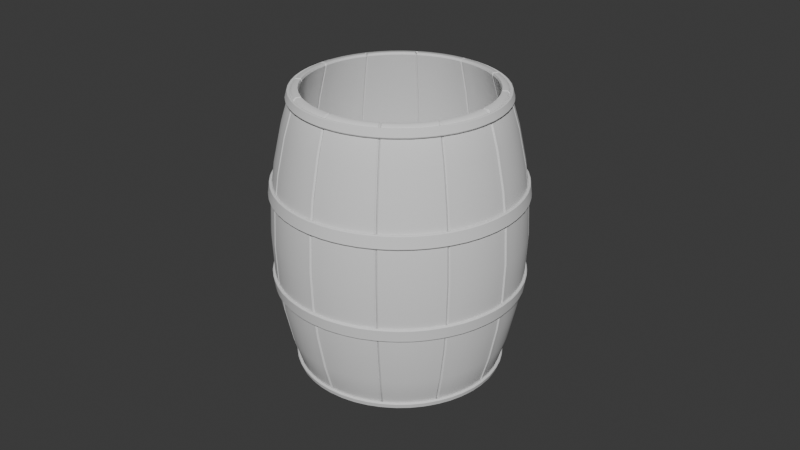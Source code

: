 # Source: Beczka.blend  (saved by Blender 4.5.90; exported with 4.5.12 LTS)
import bpy
from mathutils import Matrix  # noqa: F401  (used for matrix-valued properties, if any)

bpy.ops.wm.read_factory_settings(use_empty=True)
scene = bpy.context.scene
scene.name = 'Scene'

# ---- collections
col_collection = bpy.data.collections.new('Collection'); scene.collection.children.link(col_collection)

# ---- node groups
ng_smooth_by_angle = bpy.data.node_groups.new('Smooth by Angle', 'GeometryNodeTree')
_s = ng_smooth_by_angle.interface.new_socket(name='Mesh', in_out='OUTPUT', socket_type='NodeSocketGeometry')
_s = ng_smooth_by_angle.interface.new_socket(name='Mesh', in_out='INPUT', socket_type='NodeSocketGeometry')
_s = ng_smooth_by_angle.interface.new_socket(name='Angle', in_out='INPUT', socket_type='NodeSocketFloat')
_s.subtype = 'ANGLE'
_s.default_value = 0.5236
_s.min_value = 0.0
_s.max_value = 3.142
_s.description = 'Maximum face angle for smooth edges'
_s = ng_smooth_by_angle.interface.new_socket(name='Ignore Sharpness', in_out='INPUT', socket_type='NodeSocketBool')
_s.force_non_field = True
ng_smooth_by_angle.description = 'Set the sharpness of mesh edges based on the angle between the neighboring faces'
ng_smooth_by_angle.is_modifier = True
_N = ng_smooth_by_angle.nodes; _L = ng_smooth_by_angle.links
n0 = _N.new('GeometryNodeSetShadeSmooth'); n0.name = 'Set Shade Smooth'; n0.location = (120, -80)
n0.domain = 'EDGE'
n1 = _N.new('GeometryNodeSetShadeSmooth'); n1.name = 'Set Shade Smooth.001'; n1.location = (300, -80)
n2 = _N.new('NodeGroupOutput'); n2.name = 'Group Output'; n2.location = (480, -80)
n3 = _N.new('GeometryNodeInputMeshEdgeAngle'); n3.name = 'Edge Angle'; n3.location = (-440, -240)
n4 = _N.new('NodeGroupInput'); n4.name = 'Group Input'; n4.location = (-80, -80)
n5 = _N.new('GeometryNodeInputEdgeSmooth'); n5.name = 'Is Edge Smooth'; n5.location = (-260, -120)
n6 = _N.new('GeometryNodeInputShadeSmooth'); n6.name = 'Is Shade Smooth'; n6.location = (-440, -397)
n7 = _N.new('FunctionNodeCompare'); n7.name = 'Compare'; n7.location = (-260, -260)
n7.operation = 'LESS_EQUAL'
n7.inputs[6].default_value = (0.0, 0.0, 0.0, 0.0)
n7.inputs[7].default_value = (0.0, 0.0, 0.0, 0.0)
n8 = _N.new('FunctionNodeBooleanMath'); n8.name = 'Boolean Math.001'; n8.location = (-80, -260)
n9 = _N.new('NodeGroupInput'); n9.name = 'Group Input.001'; n9.location = (-440, -329)
n10 = _N.new('NodeGroupInput'); n10.name = 'Group Input.002'; n10.location = (-259, -189)
n11 = _N.new('FunctionNodeBooleanMath'); n11.name = 'Boolean Math'; n11.location = (-80, -149)
n11.operation = 'OR'
n12 = _N.new('FunctionNodeBooleanMath'); n12.name = 'Boolean Math.002'; n12.location = (-260, -380)
n12.operation = 'OR'
n13 = _N.new('NodeGroupInput'); n13.name = 'Group Input.003'; n13.location = (-440, -460)
_L.new(n3.outputs[0], n7.inputs[0])
_L.new(n1.outputs[0], n2.inputs[0])
_L.new(n9.outputs[1], n7.inputs[1])
_L.new(n7.outputs[0], n8.inputs[0])
_L.new(n4.outputs[0], n0.inputs[0])
_L.new(n0.outputs[0], n1.inputs[0])
_L.new(n8.outputs[0], n0.inputs[2])
_L.new(n10.outputs[2], n11.inputs[1])
_L.new(n5.outputs[0], n11.inputs[0])
_L.new(n11.outputs[0], n0.inputs[1])
_L.new(n13.outputs[2], n12.inputs[1])
_L.new(n6.outputs[0], n12.inputs[0])
_L.new(n12.outputs[0], n8.inputs[1])
n2.is_active_output = True

# ---- world
world_world = bpy.data.worlds.new('World'); scene.world = world_world
world_world.use_nodes = True; world_world.node_tree.nodes.clear()
_N = world_world.node_tree.nodes; _L = world_world.node_tree.links
n0 = _N.new('ShaderNodeOutputWorld'); n0.name = 'World Output'; n0.location = (200, 100)
n1 = _N.new('ShaderNodeBackground'); n1.name = 'Background'; n1.location = (-200, 100)
n1.inputs[0].default_value = (0.05088, 0.05088, 0.05088, 1.0)
_L.new(n1.outputs[0], n0.inputs[0])
n0.is_active_output = True
world_world.color = (0.05088, 0.05088, 0.05088)
world_world.sun_shadow_jitter_overblur = 0.0

# ---- meshes
me_plane = bpy.data.meshes.new('Plane')
me_plane.from_pydata([(-1.0, -1.0, 0.0), (1.0, -1.0, 0.0), (-1.0, 1.0, 0.0), (1.0, 1.0, 0.0)], [], [(0, 1, 3, 2)])
me_plane.polygons.foreach_set('use_smooth', [True] * 1)
_uv = me_plane.uv_layers.new(name='UVMap')
_uv.uv.foreach_set('vector', [0.0, 0.0, 1.0, 0.0, 1.0, 1.0, 0.0, 1.0])
me_plane.update()
me_cylinder = bpy.data.meshes.new('Cylinder')
me_cylinder.from_pydata([(0.0, 2.0, -0.075), (0.0, 2.0, 0.075), (0.3902, 1.962, -0.075), (0.3902, 1.962, 0.075), (0.7654, 1.848, -0.075), (0.7654, 1.848, 0.075), (1.111, 1.663, -0.075), (1.111, 1.663, 0.075), (1.414, 1.414, -0.075), (1.414, 1.414, 0.075), (1.663, 1.111, -0.075), (1.663, 1.111, 0.075), (1.848, 0.7654, -0.075), (1.848, 0.7654, 0.075), (1.962, 0.3902, -0.075), (1.962, 0.3902, 0.075), (2.0, 0.0, -0.075), (2.0, 0.0, 0.075), (1.962, -0.3902, -0.075), (1.962, -0.3902, 0.075), (1.848, -0.7654, -0.075), (1.848, -0.7654, 0.075), (1.663, -1.111, -0.075), (1.663, -1.111, 0.075), (1.414, -1.414, -0.075), (1.414, -1.414, 0.075), (1.111, -1.663, -0.075), (1.111, -1.663, 0.075), (0.7654, -1.848, -0.075), (0.7654, -1.848, 0.075), (0.3902, -1.962, -0.075), (0.3902, -1.962, 0.075), (0.0, -2.0, -0.075), (0.0, -2.0, 0.075), (-0.3902, -1.962, -0.075), (-0.3902, -1.962, 0.075), (-0.7654, -1.848, -0.075), (-0.7654, -1.848, 0.075), (-1.111, -1.663, -0.075), (-1.111, -1.663, 0.075), (-1.414, -1.414, -0.075), (-1.414, -1.414, 0.075), (-1.663, -1.111, -0.075), (-1.663, -1.111, 0.075), (-1.848, -0.7654, -0.075), (-1.848, -0.7654, 0.075), (-1.962, -0.3902, -0.075), (-1.962, -0.3902, 0.075), (-2.0, 0.0, -0.075), (-2.0, 0.0, 0.075), (-1.962, 0.3902, -0.075), (-1.962, 0.3902, 0.075), (-1.848, 0.7654, -0.075), (-1.848, 0.7654, 0.075), (-1.663, 1.111, -0.075), (-1.663, 1.111, 0.075), (-1.414, 1.414, -0.075), (-1.414, 1.414, 0.075), (-1.111, 1.663, -0.075), (-1.111, 1.663, 0.075), (-0.7654, 1.848, -0.075), (-0.7654, 1.848, 0.075), (-0.3902, 1.962, -0.075), (-0.3902, 1.962, 0.075)], [], [(0, 1, 3, 2), (2, 3, 5, 4), (4, 5, 7, 6), (6, 7, 9, 8), (8, 9, 11, 10), (10, 11, 13, 12), (12, 13, 15, 14), (14, 15, 17, 16), (16, 17, 19, 18), (18, 19, 21, 20), (20, 21, 23, 22), (22, 23, 25, 24), (24, 25, 27, 26), (26, 27, 29, 28), (28, 29, 31, 30), (30, 31, 33, 32), (32, 33, 35, 34), (34, 35, 37, 36), (36, 37, 39, 38), (38, 39, 41, 40), (40, 41, 43, 42), (42, 43, 45, 44), (44, 45, 47, 46), (46, 47, 49, 48), (48, 49, 51, 50), (50, 51, 53, 52), (52, 53, 55, 54), (54, 55, 57, 56), (56, 57, 59, 58), (58, 59, 61, 60), (60, 61, 63, 62), (62, 63, 1, 0)])
me_cylinder.polygons.foreach_set('use_smooth', [True] * 32)
_uv = me_cylinder.uv_layers.new(name='UVMap')
_uv.uv.foreach_set('vector', [1.0, 0.0, 1.0, 1.0, 0.9688, 1.0, 0.9688, 0.0, 0.9688, 0.0, 0.9688, 1.0, 0.9375, 1.0, 0.9375, 0.0, 0.9375, 0.0, 0.9375, 1.0, 0.9062, 1.0, 0.9062, 0.0, 0.9062, 0.0, 0.9062, 1.0, 0.875, 1.0, 0.875, 0.0, 0.875, 0.0, 0.875, 1.0, 0.8438, 1.0, 0.8438, 0.0, 0.8438, 0.0, 0.8438, 1.0, 0.8125, 1.0, 0.8125, 0.0, 0.8125, 0.0, 0.8125, 1.0, 0.7812, 1.0, 0.7812, 0.0, 0.7812, 0.0, 0.7812, 1.0, 0.75, 1.0, 0.75, 0.0, 0.75, 0.0, 0.75, 1.0, 0.7188, 1.0, 0.7188, 0.0, 0.7188, 0.0, 0.7188, 1.0, 0.6875, 1.0, 0.6875, 0.0, 0.6875, 0.0, 0.6875, 1.0, 0.6562, 1.0, 0.6562, 0.0, 0.6562, 0.0, 0.6562, 1.0, 0.625, 1.0, 0.625, 0.0, 0.625, 0.0, 0.625, 1.0, 0.5938, 1.0, 0.5938, 0.0, 0.5938, 0.0, 0.5938, 1.0, 0.5625, 1.0, 0.5625, 0.0, 0.5625, 0.0, 0.5625, 1.0, 0.5312, 1.0, 0.5312, 0.0, 0.5312, 0.0, 0.5312, 1.0, 0.5, 1.0, 0.5, 0.0, 0.5, 0.0, 0.5, 1.0, 0.4688, 1.0, 0.4688, 0.0, 0.4688, 0.0, 0.4688, 1.0, 0.4375, 1.0, 0.4375, 0.0, 0.4375, 0.0, 0.4375, 1.0, 0.4062, 1.0, 0.4062, 0.0, 0.4062, 0.0, 0.4062, 1.0, 0.375, 1.0, 0.375, 0.0, 0.375, 0.0, 0.375, 1.0, 0.3438, 1.0, 0.3438, 0.0, 0.3438, 0.0, 0.3438, 1.0, 0.3125, 1.0, 0.3125, 0.0, 0.3125, 0.0, 0.3125, 1.0, 0.2812, 1.0, 0.2812, 0.0, 0.2812, 0.0, 0.2812, 1.0, 0.25, 1.0, 0.25, 0.0, 0.25, 0.0, 0.25, 1.0, 0.2188, 1.0, 0.2188, 0.0, 0.2188, 0.0, 0.2188, 1.0, 0.1875, 1.0, 0.1875, 0.0, 0.1875, 0.0, 0.1875, 1.0, 0.1562, 1.0, 0.1562, 0.0, 0.1562, 0.0, 0.1562, 1.0, 0.125, 1.0, 0.125, 0.0, 0.125, 0.0, 0.125, 1.0, 0.09375, 1.0, 0.09375, 0.0, 0.09375, 0.0, 0.09375, 1.0, 0.0625, 1.0, 0.0625, 0.0, 0.0625, 0.0, 0.0625, 1.0, 0.03125, 1.0, 0.03125, 0.0, 0.03125, 0.0, 0.03125, 1.0, 0.0, 1.0, 0.0, 0.0])
me_cylinder.update()

# ---- curves / text
cu_b_ziercircle_002 = bpy.data.curves.new('BézierCircle.002', 'CURVE')
cu_b_ziercircle_002.dimensions = '3D'
_sp = cu_b_ziercircle_002.splines.new('BEZIER'); _sp.bezier_points.add(3)
_sp.bezier_points.foreach_set('co', [-1.0, 0.0, 0.0, 0.0, 1.0, 0.0, 1.0, 0.0, 0.0, 0.0, -1.0, 0.0])
_sp.bezier_points.foreach_set('handle_left', [-1.0, -0.5521, 0.0, -0.5521, 1.0, 0.0, 1.0, 0.5521, 0.0, 0.5521, -1.0, 0.0])
_sp.bezier_points.foreach_set('handle_right', [-1.0, 0.5521, 0.0, 0.5521, 1.0, 0.0, 1.0, -0.5521, 0.0, -0.5521, -1.0, 0.0])
for _p, _l, _r in zip(_sp.bezier_points, ['AUTO', 'AUTO', 'AUTO', 'AUTO'], ['AUTO', 'AUTO', 'AUTO', 'AUTO']): _p.handle_left_type = _l; _p.handle_right_type = _r
_sp.order_u = 0
_sp.order_v = 0
_sp.use_cyclic_u = True
cu_b_ziercircle_002.use_path = True
cu_b_ziercircle_002.use_stretch = True
cu_b_ziercircle_002.use_deform_bounds = True
cu_b_ziercircle_002.fill_mode = 'FULL'

# ---- objects
ob_plane = bpy.data.objects.new('Plane', me_plane)
ob_b_ziercircle = bpy.data.objects.new('BézierCircle', cu_b_ziercircle_002)
ob_cylinder = bpy.data.objects.new('Cylinder', me_cylinder)
ob_empty = bpy.data.objects.new('Empty', None)

# ---- transforms, parenting, visibility, modifiers, constraints
ob_plane.parent = ob_empty
ob_plane.matrix_parent_inverse = Matrix(((0.7609, -0.0, 0.0, -0.0), (-0.0, 1.0, -0.0, 0.0), (0.0, -0.0, 0.6614, -0.0), (-0.0, 0.0, -0.0, 1.0)))
ob_plane.location = (0.0, 0.0, 0.0)
ob_plane.rotation_euler = (1.571, -0.0, 0.0)
ob_plane.scale = (1.0, 2.0, 1.0)
_m = ob_plane.modifiers.new('Subdivision', 'SUBSURF')
_m.subdivision_type = 'SIMPLE'
_m.levels = 3
_m.render_levels = 3
_m = ob_plane.modifiers.new('Array', 'ARRAY')
_m.count = 12
_m = ob_plane.modifiers.new('Curve', 'CURVE')
_m.object = ob_b_ziercircle
_m = ob_plane.modifiers.new('Solidify', 'SOLIDIFY')
_m.thickness = 0.08
_m.offset = 0.0
_m = ob_plane.modifiers.new('SimpleDeform', 'SIMPLE_DEFORM')
_m.deform_method = 'STRETCH'
_m.deform_axis = 'Y'
_m.factor = -0.5
_m.angle = -0.5
_m = ob_plane.modifiers.new('Bevel', 'BEVEL')
_m.width = 0.013
_m.width_pct = 0.013
_m = ob_plane.modifiers.new('Smooth by Angle', 'NODES')
_m.node_group = ng_smooth_by_angle
_m.use_pin_to_last = True
_m.show_group_selector = False
ob_b_ziercircle.parent = ob_empty
ob_b_ziercircle.matrix_parent_inverse = Matrix(((0.7609, -0.0, 0.0, -0.0), (-0.0, 1.0, -0.0, 0.0), (0.0, -0.0, 0.6614, -0.0), (-0.0, 0.0, -0.0, 1.0)))
ob_b_ziercircle.location = (0.0, 0.0, 0.0)
ob_b_ziercircle.scale = (1.0, 1.0, 2.0)
ob_cylinder.parent = ob_empty
ob_cylinder.matrix_parent_inverse = Matrix(((0.7609, -0.0, 0.0, -0.0), (-0.0, 1.0, -0.0, 0.0), (0.0, -0.0, 0.6614, -0.0), (-0.0, 0.0, -0.0, 1.0)))
ob_cylinder.location = (0.0, 0.0, -2.6)
_m = ob_cylinder.modifiers.new('Subdivision', 'SUBSURF')
_m.render_levels = 1
_m = ob_cylinder.modifiers.new('Array', 'ARRAY')
_m.count = 4
_m.relative_offset_displace = (0.0, 0.0, 11.5)
_m = ob_cylinder.modifiers.new('Shrinkwrap', 'SHRINKWRAP')
_m.target = ob_plane
_m = ob_cylinder.modifiers.new('Solidify', 'SOLIDIFY')
_m.thickness = -0.03
_m = ob_cylinder.modifiers.new('Bevel', 'BEVEL')
_m.width = 0.01
_m.width_pct = 0.01
_m = ob_cylinder.modifiers.new('Smooth by Angle', 'NODES')
_m.node_group = ng_smooth_by_angle
_m.use_pin_to_last = True
_m.show_group_selector = False
ob_empty.location = (0.0, 0.0, 0.0)
ob_empty.scale = (1.314, 1.0, 1.512)
ob_empty.empty_display_type = 'CUBE'

# ---- collection membership
col_collection.objects.link(ob_plane)
col_collection.objects.link(ob_b_ziercircle)
col_collection.objects.link(ob_cylinder)
col_collection.objects.link(ob_empty)

# ---- scene / render settings (as saved in the file)
scene.frame_start = 1; scene.frame_end = 250; scene.frame_set(55)
scene.render.engine = 'BLENDER_EEVEE_NEXT'
bpy.context.view_layer.update()

# ---- added for rendering (the .blend has no active camera and no usable light): camera, sun
cam_auto = bpy.data.cameras.new('AutoCamera')
cam_auto.lens = 50.0
cam_auto.sensor_width = 36.0
cam_auto.clip_end = 1000.0
ob_auto_camera = bpy.data.objects.new('AutoCamera', cam_auto)
scene.collection.objects.link(ob_auto_camera)
ob_auto_camera.location = (6.41014, -7.69217, 5.12812)
ob_auto_camera.rotation_euler = (1.09748, -7.21219e-08, 0.694738)
scene.camera = ob_auto_camera
light_auto_sun = bpy.data.lights.new('AutoSun', 'SUN')
light_auto_sun.energy = 3.0
light_auto_sun.angle = 0.0523599
ob_auto_sun = bpy.data.objects.new('AutoSun', light_auto_sun)
scene.collection.objects.link(ob_auto_sun)
ob_auto_sun.rotation_euler = (0.872665, 0.174533, 0.523599)
bpy.context.view_layer.update()
